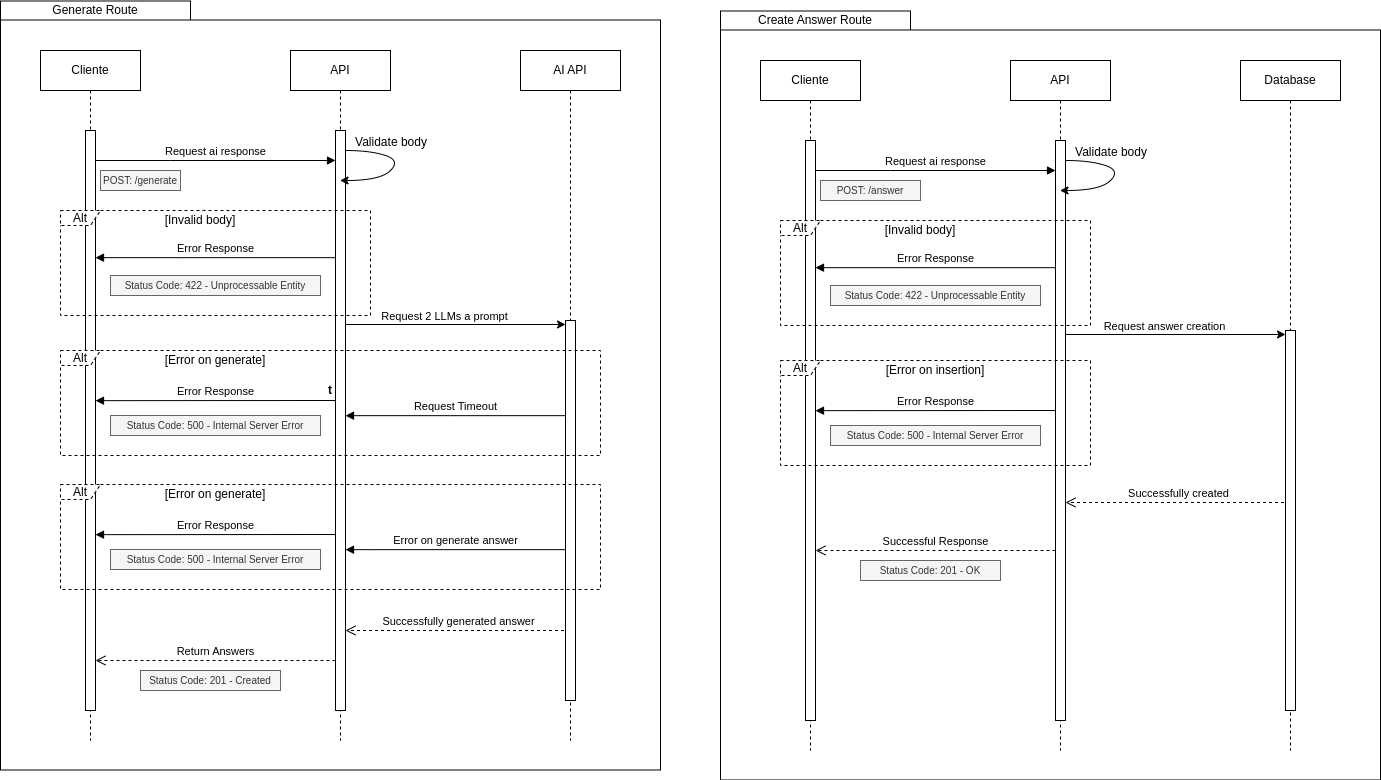

The diagram above was exported from draw.io. Its source (the exported page's mxGraphModel, read from the mxfile embedded in the PNG):
<mxGraphModel dx="1434" dy="844" grid="1" gridSize="10" guides="1" tooltips="1" connect="1" arrows="1" fold="1" page="1" pageScale="1" pageWidth="850" pageHeight="1100" math="0" shadow="0">
  <root>
    <mxCell id="0" />
    <mxCell id="1" parent="0" />
    <mxCell id="plixLSFPrr56asG6Ho8n-89" value="" style="shape=folder;fontStyle=1;spacingTop=10;tabWidth=190;tabHeight=19;tabPosition=left;html=1;whiteSpace=wrap;fillColor=none;" parent="1" vertex="1">
      <mxGeometry x="760" y="80.5" width="660" height="769" as="geometry" />
    </mxCell>
    <mxCell id="plixLSFPrr56asG6Ho8n-58" value="t" style="shape=folder;fontStyle=1;spacingTop=10;tabWidth=190;tabHeight=19;tabPosition=left;html=1;whiteSpace=wrap;fillColor=none;" parent="1" vertex="1">
      <mxGeometry x="40" y="70.5" width="660" height="769" as="geometry" />
    </mxCell>
    <mxCell id="aM9ryv3xv72pqoxQDRHE-5" value="API" style="shape=umlLifeline;perimeter=lifelinePerimeter;whiteSpace=wrap;html=1;container=0;dropTarget=0;collapsible=0;recursiveResize=0;outlineConnect=0;portConstraint=eastwest;newEdgeStyle={&quot;edgeStyle&quot;:&quot;elbowEdgeStyle&quot;,&quot;elbow&quot;:&quot;vertical&quot;,&quot;curved&quot;:0,&quot;rounded&quot;:0};" parent="1" vertex="1">
      <mxGeometry x="330" y="120" width="100" height="690" as="geometry" />
    </mxCell>
    <mxCell id="aM9ryv3xv72pqoxQDRHE-6" value="" style="html=1;points=[];perimeter=orthogonalPerimeter;outlineConnect=0;targetShapes=umlLifeline;portConstraint=eastwest;newEdgeStyle={&quot;edgeStyle&quot;:&quot;elbowEdgeStyle&quot;,&quot;elbow&quot;:&quot;vertical&quot;,&quot;curved&quot;:0,&quot;rounded&quot;:0};" parent="aM9ryv3xv72pqoxQDRHE-5" vertex="1">
      <mxGeometry x="45" y="80" width="10" height="580" as="geometry" />
    </mxCell>
    <mxCell id="plixLSFPrr56asG6Ho8n-7" value="" style="curved=1;endArrow=classic;html=1;rounded=0;" parent="aM9ryv3xv72pqoxQDRHE-5" source="aM9ryv3xv72pqoxQDRHE-6" target="aM9ryv3xv72pqoxQDRHE-5" edge="1">
      <mxGeometry width="50" height="50" relative="1" as="geometry">
        <mxPoint x="60" y="100" as="sourcePoint" />
        <mxPoint x="110" y="50" as="targetPoint" />
        <Array as="points">
          <mxPoint x="80" y="100" />
          <mxPoint x="110" y="110" />
          <mxPoint x="90" y="130" />
        </Array>
      </mxGeometry>
    </mxCell>
    <mxCell id="aM9ryv3xv72pqoxQDRHE-7" value="Request ai response" style="html=1;verticalAlign=bottom;endArrow=block;edgeStyle=elbowEdgeStyle;elbow=vertical;curved=0;rounded=0;" parent="1" target="aM9ryv3xv72pqoxQDRHE-6" edge="1">
      <mxGeometry relative="1" as="geometry">
        <mxPoint x="135" y="230" as="sourcePoint" />
        <Array as="points">
          <mxPoint x="210" y="230" />
        </Array>
        <mxPoint x="295" y="230" as="targetPoint" />
      </mxGeometry>
    </mxCell>
    <mxCell id="aM9ryv3xv72pqoxQDRHE-8" value="Successfully generated answer" style="html=1;verticalAlign=bottom;endArrow=open;dashed=1;endSize=8;edgeStyle=elbowEdgeStyle;elbow=vertical;curved=0;rounded=0;" parent="1" source="plixLSFPrr56asG6Ho8n-1" target="aM9ryv3xv72pqoxQDRHE-6" edge="1">
      <mxGeometry relative="1" as="geometry">
        <mxPoint x="430" y="700" as="targetPoint" />
        <Array as="points">
          <mxPoint x="515" y="700" />
        </Array>
        <mxPoint x="590" y="700" as="sourcePoint" />
        <mxPoint as="offset" />
      </mxGeometry>
    </mxCell>
    <mxCell id="plixLSFPrr56asG6Ho8n-1" value="AI API" style="shape=umlLifeline;perimeter=lifelinePerimeter;whiteSpace=wrap;html=1;container=0;dropTarget=0;collapsible=0;recursiveResize=0;outlineConnect=0;portConstraint=eastwest;newEdgeStyle={&quot;edgeStyle&quot;:&quot;elbowEdgeStyle&quot;,&quot;elbow&quot;:&quot;vertical&quot;,&quot;curved&quot;:0,&quot;rounded&quot;:0};" parent="1" vertex="1">
      <mxGeometry x="560" y="120" width="100" height="690" as="geometry" />
    </mxCell>
    <mxCell id="plixLSFPrr56asG6Ho8n-2" value="" style="html=1;points=[];perimeter=orthogonalPerimeter;outlineConnect=0;targetShapes=umlLifeline;portConstraint=eastwest;newEdgeStyle={&quot;edgeStyle&quot;:&quot;elbowEdgeStyle&quot;,&quot;elbow&quot;:&quot;vertical&quot;,&quot;curved&quot;:0,&quot;rounded&quot;:0};" parent="plixLSFPrr56asG6Ho8n-1" vertex="1">
      <mxGeometry x="45" y="270" width="10" height="380" as="geometry" />
    </mxCell>
    <mxCell id="plixLSFPrr56asG6Ho8n-4" value="Cliente" style="shape=umlLifeline;perimeter=lifelinePerimeter;whiteSpace=wrap;html=1;container=0;dropTarget=0;collapsible=0;recursiveResize=0;outlineConnect=0;portConstraint=eastwest;newEdgeStyle={&quot;edgeStyle&quot;:&quot;elbowEdgeStyle&quot;,&quot;elbow&quot;:&quot;vertical&quot;,&quot;curved&quot;:0,&quot;rounded&quot;:0};" parent="1" vertex="1">
      <mxGeometry x="80" y="120" width="100" height="690" as="geometry" />
    </mxCell>
    <mxCell id="plixLSFPrr56asG6Ho8n-5" value="" style="html=1;points=[];perimeter=orthogonalPerimeter;outlineConnect=0;targetShapes=umlLifeline;portConstraint=eastwest;newEdgeStyle={&quot;edgeStyle&quot;:&quot;elbowEdgeStyle&quot;,&quot;elbow&quot;:&quot;vertical&quot;,&quot;curved&quot;:0,&quot;rounded&quot;:0};" parent="plixLSFPrr56asG6Ho8n-4" vertex="1">
      <mxGeometry x="45" y="80" width="10" height="580" as="geometry" />
    </mxCell>
    <mxCell id="plixLSFPrr56asG6Ho8n-6" value="&lt;font style=&quot;font-size: 10px;&quot;&gt;POST: /generate&lt;/font&gt;" style="rounded=0;whiteSpace=wrap;html=1;fillColor=#f5f5f5;fontColor=#333333;strokeColor=#666666;" parent="1" vertex="1">
      <mxGeometry x="140" y="240" width="80" height="20" as="geometry" />
    </mxCell>
    <mxCell id="plixLSFPrr56asG6Ho8n-8" value="Validate body" style="text;html=1;align=center;verticalAlign=middle;whiteSpace=wrap;rounded=0;" parent="1" vertex="1">
      <mxGeometry x="391" y="197" width="80" height="30" as="geometry" />
    </mxCell>
    <mxCell id="plixLSFPrr56asG6Ho8n-9" value="Alt" style="shape=umlFrame;whiteSpace=wrap;html=1;pointerEvents=0;recursiveResize=0;container=1;collapsible=0;width=40;dashed=1;height=15;" parent="1" vertex="1">
      <mxGeometry x="100" y="280" width="310" height="105" as="geometry" />
    </mxCell>
    <mxCell id="plixLSFPrr56asG6Ho8n-10" value="[Invalid body]" style="text;html=1;align=center;verticalAlign=middle;whiteSpace=wrap;rounded=0;" parent="plixLSFPrr56asG6Ho8n-9" vertex="1">
      <mxGeometry x="100" width="80" height="20" as="geometry" />
    </mxCell>
    <mxCell id="plixLSFPrr56asG6Ho8n-11" value="&lt;font style=&quot;font-size: 10px;&quot;&gt;Status Code: 422 - Unprocessable Entity&lt;/font&gt;" style="rounded=0;whiteSpace=wrap;html=1;fillColor=#f5f5f5;fontColor=#333333;strokeColor=#666666;" parent="plixLSFPrr56asG6Ho8n-9" vertex="1">
      <mxGeometry x="50" y="65" width="210" height="20" as="geometry" />
    </mxCell>
    <mxCell id="aM9ryv3xv72pqoxQDRHE-9" value="Error Response" style="html=1;verticalAlign=bottom;endArrow=block;edgeStyle=elbowEdgeStyle;elbow=vertical;curved=0;rounded=0;" parent="1" source="aM9ryv3xv72pqoxQDRHE-6" target="plixLSFPrr56asG6Ho8n-5" edge="1">
      <mxGeometry relative="1" as="geometry">
        <mxPoint x="295" y="327.15999999999997" as="sourcePoint" />
        <Array as="points">
          <mxPoint x="220" y="327.15999999999997" />
        </Array>
        <mxPoint x="140" y="327.15999999999997" as="targetPoint" />
      </mxGeometry>
    </mxCell>
    <mxCell id="plixLSFPrr56asG6Ho8n-13" value="Alt" style="shape=umlFrame;whiteSpace=wrap;html=1;pointerEvents=0;recursiveResize=0;container=1;collapsible=0;width=40;dashed=1;height=15;" parent="1" vertex="1">
      <mxGeometry x="100" y="420" width="540" height="105" as="geometry" />
    </mxCell>
    <mxCell id="plixLSFPrr56asG6Ho8n-14" value="[Error on generate]" style="text;html=1;align=center;verticalAlign=middle;whiteSpace=wrap;rounded=0;" parent="plixLSFPrr56asG6Ho8n-13" vertex="1">
      <mxGeometry x="100" width="110" height="20" as="geometry" />
    </mxCell>
    <mxCell id="plixLSFPrr56asG6Ho8n-15" value="&lt;font style=&quot;font-size: 10px;&quot;&gt;Status Code: 500 - Internal Server Error&lt;/font&gt;" style="rounded=0;whiteSpace=wrap;html=1;fillColor=#f5f5f5;fontColor=#333333;strokeColor=#666666;" parent="plixLSFPrr56asG6Ho8n-13" vertex="1">
      <mxGeometry x="50" y="65" width="210" height="20" as="geometry" />
    </mxCell>
    <mxCell id="plixLSFPrr56asG6Ho8n-16" value="Error Response" style="html=1;verticalAlign=bottom;endArrow=block;edgeStyle=elbowEdgeStyle;elbow=vertical;curved=0;rounded=0;" parent="plixLSFPrr56asG6Ho8n-13" edge="1">
      <mxGeometry relative="1" as="geometry">
        <mxPoint x="275" y="50" as="sourcePoint" />
        <Array as="points">
          <mxPoint x="120" y="50.15999999999997" />
        </Array>
        <mxPoint x="35" y="50" as="targetPoint" />
      </mxGeometry>
    </mxCell>
    <mxCell id="plixLSFPrr56asG6Ho8n-17" value="" style="endArrow=classic;html=1;rounded=0;metaEdit=0;" parent="1" target="plixLSFPrr56asG6Ho8n-2" edge="1">
      <mxGeometry width="50" height="50" relative="1" as="geometry">
        <mxPoint x="385" y="394" as="sourcePoint" />
        <mxPoint x="569.5" y="394" as="targetPoint" />
      </mxGeometry>
    </mxCell>
    <mxCell id="plixLSFPrr56asG6Ho8n-18" value="Request 2 LLMs a prompt" style="edgeLabel;html=1;align=center;verticalAlign=middle;resizable=0;points=[];" parent="plixLSFPrr56asG6Ho8n-17" vertex="1" connectable="0">
      <mxGeometry x="-0.3343" y="1" relative="1" as="geometry">
        <mxPoint x="25" y="-8" as="offset" />
      </mxGeometry>
    </mxCell>
    <mxCell id="plixLSFPrr56asG6Ho8n-19" value="Alt" style="shape=umlFrame;whiteSpace=wrap;html=1;pointerEvents=0;recursiveResize=0;container=1;collapsible=0;width=40;dashed=1;height=15;" parent="1" vertex="1">
      <mxGeometry x="100" y="554" width="540" height="105" as="geometry" />
    </mxCell>
    <mxCell id="plixLSFPrr56asG6Ho8n-20" value="[Error on generate]" style="text;html=1;align=center;verticalAlign=middle;whiteSpace=wrap;rounded=0;" parent="plixLSFPrr56asG6Ho8n-19" vertex="1">
      <mxGeometry x="100" width="110" height="20" as="geometry" />
    </mxCell>
    <mxCell id="plixLSFPrr56asG6Ho8n-21" value="&lt;font style=&quot;font-size: 10px;&quot;&gt;Status Code: 500 - Internal Server Error&lt;/font&gt;" style="rounded=0;whiteSpace=wrap;html=1;fillColor=#f5f5f5;fontColor=#333333;strokeColor=#666666;" parent="plixLSFPrr56asG6Ho8n-19" vertex="1">
      <mxGeometry x="50" y="65" width="210" height="20" as="geometry" />
    </mxCell>
    <mxCell id="plixLSFPrr56asG6Ho8n-22" value="Error Response" style="html=1;verticalAlign=bottom;endArrow=block;edgeStyle=elbowEdgeStyle;elbow=vertical;curved=0;rounded=0;" parent="plixLSFPrr56asG6Ho8n-19" edge="1">
      <mxGeometry x="-0.0013" relative="1" as="geometry">
        <mxPoint x="275" y="50" as="sourcePoint" />
        <Array as="points">
          <mxPoint x="120" y="50.15999999999997" />
        </Array>
        <mxPoint x="35" y="50" as="targetPoint" />
        <mxPoint as="offset" />
      </mxGeometry>
    </mxCell>
    <mxCell id="plixLSFPrr56asG6Ho8n-23" value="Request Timeout" style="html=1;verticalAlign=bottom;endArrow=block;edgeStyle=elbowEdgeStyle;elbow=vertical;curved=0;rounded=0;" parent="1" source="plixLSFPrr56asG6Ho8n-2" target="aM9ryv3xv72pqoxQDRHE-6" edge="1">
      <mxGeometry relative="1" as="geometry">
        <mxPoint x="640" y="485.15999999999997" as="sourcePoint" />
        <Array as="points">
          <mxPoint x="490" y="485.15999999999997" />
        </Array>
        <mxPoint x="405" y="485" as="targetPoint" />
      </mxGeometry>
    </mxCell>
    <mxCell id="plixLSFPrr56asG6Ho8n-25" value="Error on generate answer" style="html=1;verticalAlign=bottom;endArrow=block;edgeStyle=elbowEdgeStyle;elbow=vertical;curved=0;rounded=0;" parent="1" source="plixLSFPrr56asG6Ho8n-2" target="aM9ryv3xv72pqoxQDRHE-6" edge="1">
      <mxGeometry x="-0.0013" relative="1" as="geometry">
        <mxPoint x="570" y="619" as="sourcePoint" />
        <Array as="points">
          <mxPoint x="415" y="619.16" />
        </Array>
        <mxPoint x="330" y="619" as="targetPoint" />
        <mxPoint as="offset" />
      </mxGeometry>
    </mxCell>
    <mxCell id="plixLSFPrr56asG6Ho8n-26" value="Return Answers" style="html=1;verticalAlign=bottom;endArrow=open;dashed=1;endSize=8;edgeStyle=elbowEdgeStyle;elbow=vertical;curved=0;rounded=0;" parent="1" source="aM9ryv3xv72pqoxQDRHE-6" target="plixLSFPrr56asG6Ho8n-5" edge="1">
      <mxGeometry relative="1" as="geometry">
        <mxPoint x="150" y="730" as="targetPoint" />
        <Array as="points">
          <mxPoint x="280" y="730" />
        </Array>
        <mxPoint x="375" y="730" as="sourcePoint" />
        <mxPoint as="offset" />
      </mxGeometry>
    </mxCell>
    <mxCell id="plixLSFPrr56asG6Ho8n-28" value="&lt;font style=&quot;font-size: 10px;&quot;&gt;Status Code: 201 - Created&lt;/font&gt;" style="rounded=0;whiteSpace=wrap;html=1;fillColor=#f5f5f5;fontColor=#333333;strokeColor=#666666;" parent="1" vertex="1">
      <mxGeometry x="180" y="740" width="140" height="20" as="geometry" />
    </mxCell>
    <mxCell id="plixLSFPrr56asG6Ho8n-59" value="Generate Route" style="text;html=1;align=center;verticalAlign=middle;whiteSpace=wrap;rounded=0;" parent="1" vertex="1">
      <mxGeometry x="40" y="70.5" width="190" height="19.5" as="geometry" />
    </mxCell>
    <mxCell id="plixLSFPrr56asG6Ho8n-60" value="API" style="shape=umlLifeline;perimeter=lifelinePerimeter;whiteSpace=wrap;html=1;container=0;dropTarget=0;collapsible=0;recursiveResize=0;outlineConnect=0;portConstraint=eastwest;newEdgeStyle={&quot;edgeStyle&quot;:&quot;elbowEdgeStyle&quot;,&quot;elbow&quot;:&quot;vertical&quot;,&quot;curved&quot;:0,&quot;rounded&quot;:0};" parent="1" vertex="1">
      <mxGeometry x="1050" y="130" width="100" height="690" as="geometry" />
    </mxCell>
    <mxCell id="plixLSFPrr56asG6Ho8n-61" value="" style="html=1;points=[];perimeter=orthogonalPerimeter;outlineConnect=0;targetShapes=umlLifeline;portConstraint=eastwest;newEdgeStyle={&quot;edgeStyle&quot;:&quot;elbowEdgeStyle&quot;,&quot;elbow&quot;:&quot;vertical&quot;,&quot;curved&quot;:0,&quot;rounded&quot;:0};" parent="plixLSFPrr56asG6Ho8n-60" vertex="1">
      <mxGeometry x="45" y="80" width="10" height="580" as="geometry" />
    </mxCell>
    <mxCell id="plixLSFPrr56asG6Ho8n-62" value="" style="curved=1;endArrow=classic;html=1;rounded=0;" parent="plixLSFPrr56asG6Ho8n-60" source="plixLSFPrr56asG6Ho8n-61" target="plixLSFPrr56asG6Ho8n-60" edge="1">
      <mxGeometry width="50" height="50" relative="1" as="geometry">
        <mxPoint x="60" y="100" as="sourcePoint" />
        <mxPoint x="110" y="50" as="targetPoint" />
        <Array as="points">
          <mxPoint x="80" y="100" />
          <mxPoint x="110" y="110" />
          <mxPoint x="90" y="130" />
        </Array>
      </mxGeometry>
    </mxCell>
    <mxCell id="plixLSFPrr56asG6Ho8n-63" value="Request ai response" style="html=1;verticalAlign=bottom;endArrow=block;edgeStyle=elbowEdgeStyle;elbow=vertical;curved=0;rounded=0;" parent="1" target="plixLSFPrr56asG6Ho8n-61" edge="1">
      <mxGeometry relative="1" as="geometry">
        <mxPoint x="855" y="240" as="sourcePoint" />
        <Array as="points">
          <mxPoint x="930" y="240" />
        </Array>
        <mxPoint x="1015" y="240" as="targetPoint" />
      </mxGeometry>
    </mxCell>
    <mxCell id="plixLSFPrr56asG6Ho8n-64" value="Successfully created" style="html=1;verticalAlign=bottom;endArrow=open;dashed=1;endSize=8;edgeStyle=elbowEdgeStyle;elbow=vertical;curved=0;rounded=0;" parent="1" edge="1">
      <mxGeometry relative="1" as="geometry">
        <mxPoint x="1105" y="572" as="targetPoint" />
        <Array as="points">
          <mxPoint x="1235" y="572" />
        </Array>
        <mxPoint x="1329.5" y="572" as="sourcePoint" />
        <mxPoint as="offset" />
      </mxGeometry>
    </mxCell>
    <mxCell id="plixLSFPrr56asG6Ho8n-65" value="Database" style="shape=umlLifeline;perimeter=lifelinePerimeter;whiteSpace=wrap;html=1;container=0;dropTarget=0;collapsible=0;recursiveResize=0;outlineConnect=0;portConstraint=eastwest;newEdgeStyle={&quot;edgeStyle&quot;:&quot;elbowEdgeStyle&quot;,&quot;elbow&quot;:&quot;vertical&quot;,&quot;curved&quot;:0,&quot;rounded&quot;:0};" parent="1" vertex="1">
      <mxGeometry x="1280" y="130" width="100" height="690" as="geometry" />
    </mxCell>
    <mxCell id="plixLSFPrr56asG6Ho8n-66" value="" style="html=1;points=[];perimeter=orthogonalPerimeter;outlineConnect=0;targetShapes=umlLifeline;portConstraint=eastwest;newEdgeStyle={&quot;edgeStyle&quot;:&quot;elbowEdgeStyle&quot;,&quot;elbow&quot;:&quot;vertical&quot;,&quot;curved&quot;:0,&quot;rounded&quot;:0};" parent="plixLSFPrr56asG6Ho8n-65" vertex="1">
      <mxGeometry x="45" y="270" width="10" height="380" as="geometry" />
    </mxCell>
    <mxCell id="plixLSFPrr56asG6Ho8n-67" value="Cliente" style="shape=umlLifeline;perimeter=lifelinePerimeter;whiteSpace=wrap;html=1;container=0;dropTarget=0;collapsible=0;recursiveResize=0;outlineConnect=0;portConstraint=eastwest;newEdgeStyle={&quot;edgeStyle&quot;:&quot;elbowEdgeStyle&quot;,&quot;elbow&quot;:&quot;vertical&quot;,&quot;curved&quot;:0,&quot;rounded&quot;:0};" parent="1" vertex="1">
      <mxGeometry x="800" y="130" width="100" height="690" as="geometry" />
    </mxCell>
    <mxCell id="plixLSFPrr56asG6Ho8n-68" value="" style="html=1;points=[];perimeter=orthogonalPerimeter;outlineConnect=0;targetShapes=umlLifeline;portConstraint=eastwest;newEdgeStyle={&quot;edgeStyle&quot;:&quot;elbowEdgeStyle&quot;,&quot;elbow&quot;:&quot;vertical&quot;,&quot;curved&quot;:0,&quot;rounded&quot;:0};" parent="plixLSFPrr56asG6Ho8n-67" vertex="1">
      <mxGeometry x="45" y="80" width="10" height="580" as="geometry" />
    </mxCell>
    <mxCell id="plixLSFPrr56asG6Ho8n-69" value="&lt;font style=&quot;font-size: 10px;&quot;&gt;POST: /answer&lt;/font&gt;" style="rounded=0;whiteSpace=wrap;html=1;fillColor=#f5f5f5;fontColor=#333333;strokeColor=#666666;" parent="1" vertex="1">
      <mxGeometry x="860" y="250" width="100" height="20" as="geometry" />
    </mxCell>
    <mxCell id="plixLSFPrr56asG6Ho8n-70" value="Validate body" style="text;html=1;align=center;verticalAlign=middle;whiteSpace=wrap;rounded=0;" parent="1" vertex="1">
      <mxGeometry x="1111" y="207" width="80" height="30" as="geometry" />
    </mxCell>
    <mxCell id="plixLSFPrr56asG6Ho8n-71" value="Alt" style="shape=umlFrame;whiteSpace=wrap;html=1;pointerEvents=0;recursiveResize=0;container=1;collapsible=0;width=40;dashed=1;height=15;" parent="1" vertex="1">
      <mxGeometry x="820" y="290" width="310" height="105" as="geometry" />
    </mxCell>
    <mxCell id="plixLSFPrr56asG6Ho8n-72" value="[Invalid body]" style="text;html=1;align=center;verticalAlign=middle;whiteSpace=wrap;rounded=0;" parent="plixLSFPrr56asG6Ho8n-71" vertex="1">
      <mxGeometry x="100" width="80" height="20" as="geometry" />
    </mxCell>
    <mxCell id="plixLSFPrr56asG6Ho8n-73" value="&lt;font style=&quot;font-size: 10px;&quot;&gt;Status Code: 422 - Unprocessable Entity&lt;/font&gt;" style="rounded=0;whiteSpace=wrap;html=1;fillColor=#f5f5f5;fontColor=#333333;strokeColor=#666666;" parent="plixLSFPrr56asG6Ho8n-71" vertex="1">
      <mxGeometry x="50" y="65" width="210" height="20" as="geometry" />
    </mxCell>
    <mxCell id="plixLSFPrr56asG6Ho8n-74" value="Error Response" style="html=1;verticalAlign=bottom;endArrow=block;edgeStyle=elbowEdgeStyle;elbow=vertical;curved=0;rounded=0;" parent="1" source="plixLSFPrr56asG6Ho8n-61" target="plixLSFPrr56asG6Ho8n-68" edge="1">
      <mxGeometry relative="1" as="geometry">
        <mxPoint x="1015" y="337.15999999999997" as="sourcePoint" />
        <Array as="points">
          <mxPoint x="940" y="337.15999999999997" />
        </Array>
        <mxPoint x="860" y="337.15999999999997" as="targetPoint" />
      </mxGeometry>
    </mxCell>
    <mxCell id="plixLSFPrr56asG6Ho8n-75" value="Alt" style="shape=umlFrame;whiteSpace=wrap;html=1;pointerEvents=0;recursiveResize=0;container=1;collapsible=0;width=40;dashed=1;height=15;" parent="1" vertex="1">
      <mxGeometry x="820" y="430" width="310" height="105" as="geometry" />
    </mxCell>
    <mxCell id="plixLSFPrr56asG6Ho8n-76" value="[Error on insertion]" style="text;html=1;align=center;verticalAlign=middle;whiteSpace=wrap;rounded=0;" parent="plixLSFPrr56asG6Ho8n-75" vertex="1">
      <mxGeometry x="100" width="110" height="20" as="geometry" />
    </mxCell>
    <mxCell id="plixLSFPrr56asG6Ho8n-77" value="&lt;font style=&quot;font-size: 10px;&quot;&gt;Status Code: 500 - Internal Server Error&lt;/font&gt;" style="rounded=0;whiteSpace=wrap;html=1;fillColor=#f5f5f5;fontColor=#333333;strokeColor=#666666;" parent="plixLSFPrr56asG6Ho8n-75" vertex="1">
      <mxGeometry x="50" y="65" width="210" height="20" as="geometry" />
    </mxCell>
    <mxCell id="plixLSFPrr56asG6Ho8n-78" value="Error Response" style="html=1;verticalAlign=bottom;endArrow=block;edgeStyle=elbowEdgeStyle;elbow=vertical;curved=0;rounded=0;" parent="plixLSFPrr56asG6Ho8n-75" edge="1">
      <mxGeometry relative="1" as="geometry">
        <mxPoint x="275" y="50" as="sourcePoint" />
        <Array as="points">
          <mxPoint x="120" y="50.15999999999997" />
        </Array>
        <mxPoint x="35" y="50" as="targetPoint" />
      </mxGeometry>
    </mxCell>
    <mxCell id="plixLSFPrr56asG6Ho8n-79" value="" style="endArrow=classic;html=1;rounded=0;metaEdit=0;" parent="1" target="plixLSFPrr56asG6Ho8n-66" edge="1">
      <mxGeometry width="50" height="50" relative="1" as="geometry">
        <mxPoint x="1105" y="404" as="sourcePoint" />
        <mxPoint x="1289.5" y="404" as="targetPoint" />
      </mxGeometry>
    </mxCell>
    <mxCell id="plixLSFPrr56asG6Ho8n-80" value="Request answer creation" style="edgeLabel;html=1;align=center;verticalAlign=middle;resizable=0;points=[];" parent="plixLSFPrr56asG6Ho8n-79" vertex="1" connectable="0">
      <mxGeometry x="-0.3343" y="1" relative="1" as="geometry">
        <mxPoint x="25" y="-8" as="offset" />
      </mxGeometry>
    </mxCell>
    <mxCell id="plixLSFPrr56asG6Ho8n-87" value="Successful Response" style="html=1;verticalAlign=bottom;endArrow=open;dashed=1;endSize=8;edgeStyle=elbowEdgeStyle;elbow=vertical;curved=0;rounded=0;" parent="1" edge="1">
      <mxGeometry relative="1" as="geometry">
        <mxPoint x="855" y="620" as="targetPoint" />
        <Array as="points">
          <mxPoint x="1000" y="620" />
        </Array>
        <mxPoint x="1095" y="620" as="sourcePoint" />
        <mxPoint as="offset" />
      </mxGeometry>
    </mxCell>
    <mxCell id="plixLSFPrr56asG6Ho8n-88" value="&lt;font style=&quot;font-size: 10px;&quot;&gt;Status Code: 201 - OK&lt;/font&gt;" style="rounded=0;whiteSpace=wrap;html=1;fillColor=#f5f5f5;fontColor=#333333;strokeColor=#666666;" parent="1" vertex="1">
      <mxGeometry x="900" y="630" width="140" height="20" as="geometry" />
    </mxCell>
    <mxCell id="plixLSFPrr56asG6Ho8n-90" value="Create Answer Route" style="text;html=1;align=center;verticalAlign=middle;whiteSpace=wrap;rounded=0;" parent="1" vertex="1">
      <mxGeometry x="760" y="80.5" width="190" height="19.5" as="geometry" />
    </mxCell>
  </root>
</mxGraphModel>